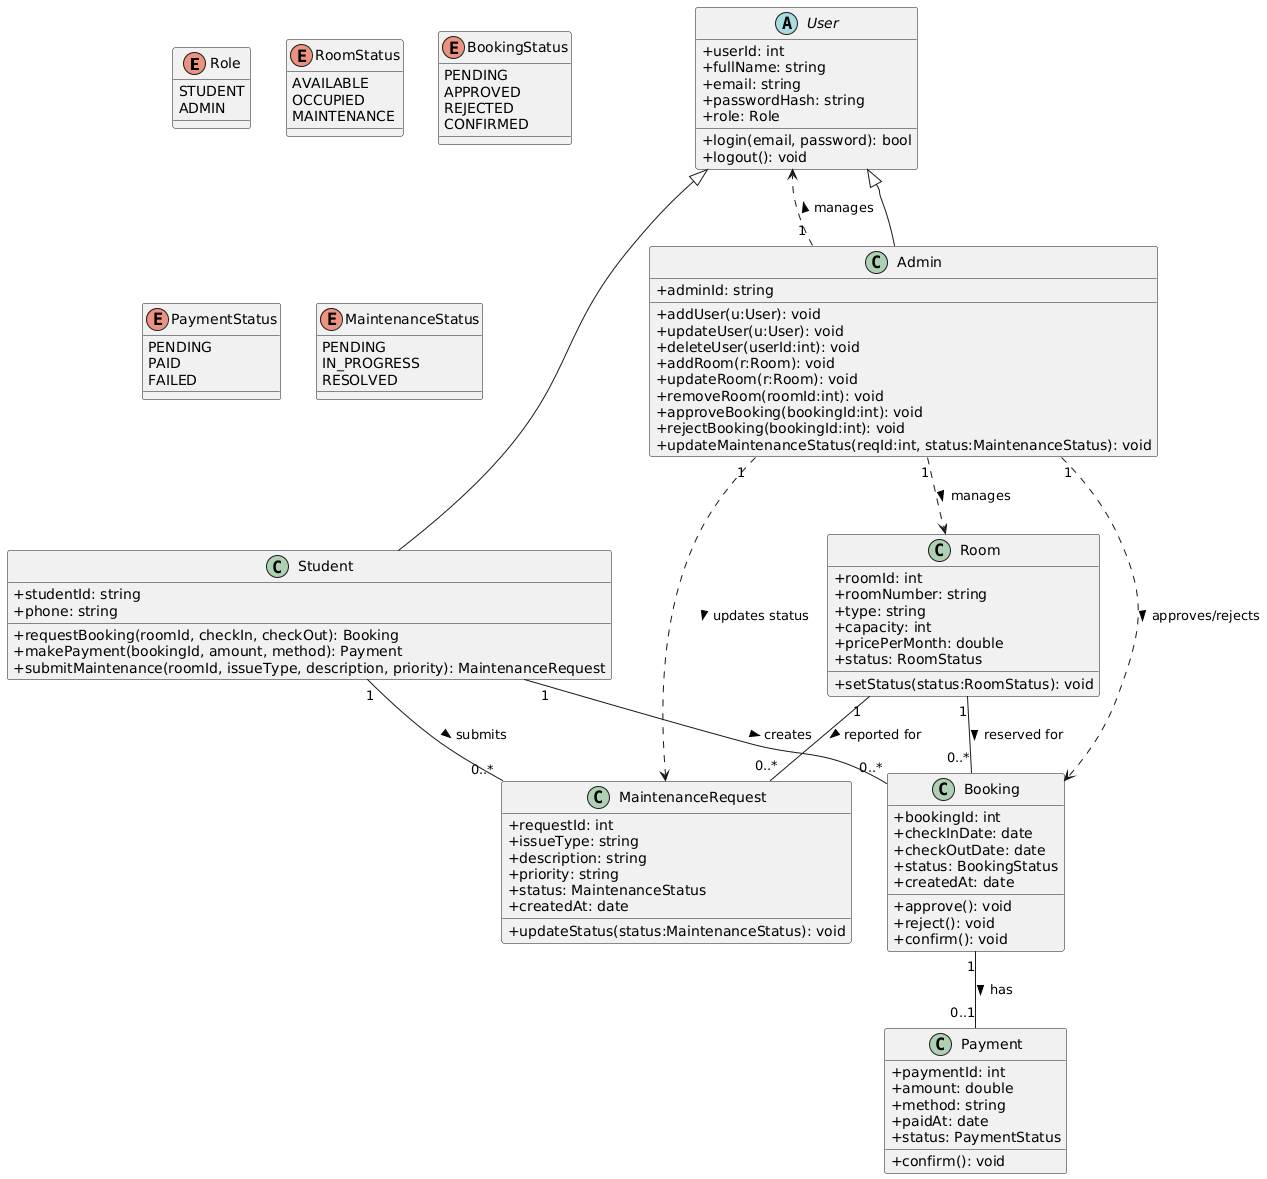

The diagram above was rendered by PlantUML. Its source (embedded in the PNG):
@startuml
skinparam classAttributeIconSize 0

'======================
' Enums
'======================
enum Role {
  STUDENT
  ADMIN
}

enum RoomStatus {
  AVAILABLE
  OCCUPIED
  MAINTENANCE
}

enum BookingStatus {
  PENDING
  APPROVED
  REJECTED
  CONFIRMED
}

enum PaymentStatus {
  PENDING
  PAID
  FAILED
}

enum MaintenanceStatus {
  PENDING
  IN_PROGRESS
  RESOLVED
}

'======================
' Core Classes
'======================
abstract class User {
  +userId: int
  +fullName: string
  +email: string
  +passwordHash: string
  +role: Role
  +login(email, password): bool
  +logout(): void
}

class Student {
  +studentId: string
  +phone: string
  +requestBooking(roomId, checkIn, checkOut): Booking
  +makePayment(bookingId, amount, method): Payment
  +submitMaintenance(roomId, issueType, description, priority): MaintenanceRequest
}

class Admin {
  +adminId: string
  +addUser(u:User): void
  +updateUser(u:User): void
  +deleteUser(userId:int): void
  +addRoom(r:Room): void
  +updateRoom(r:Room): void
  +removeRoom(roomId:int): void
  +approveBooking(bookingId:int): void
  +rejectBooking(bookingId:int): void
  +updateMaintenanceStatus(reqId:int, status:MaintenanceStatus): void
}

class Room {
  +roomId: int
  +roomNumber: string
  +type: string
  +capacity: int
  +pricePerMonth: double
  +status: RoomStatus
  +setStatus(status:RoomStatus): void
}

class Booking {
  +bookingId: int
  +checkInDate: date
  +checkOutDate: date
  +status: BookingStatus
  +createdAt: date
  +approve(): void
  +reject(): void
  +confirm(): void
}

class Payment {
  +paymentId: int
  +amount: double
  +method: string
  +paidAt: date
  +status: PaymentStatus
  +confirm(): void
}

class MaintenanceRequest {
  +requestId: int
  +issueType: string
  +description: string
  +priority: string
  +status: MaintenanceStatus
  +createdAt: date
  +updateStatus(status:MaintenanceStatus): void
}

'======================
' Inheritance
'======================
User <|-- Student
User <|-- Admin

'======================
' Relationships
'======================
Student "1" -- "0..*" Booking : creates >
Room "1" -- "0..*" Booking : reserved for >

Booking "1" -- "0..1" Payment : has >

Student "1" -- "0..*" MaintenanceRequest : submits >
Room "1" -- "0..*" MaintenanceRequest : reported for >

Admin "1" ..> Booking : approves/rejects >
Admin "1" ..> MaintenanceRequest : updates status >
Admin "1" ..> Room : manages >
Admin "1" ..> User : manages >
@enduml